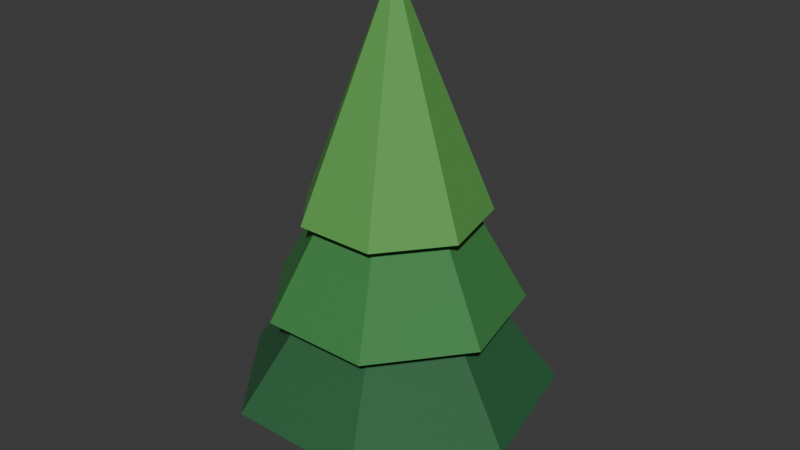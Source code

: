 # Source: pine.blend  (saved by Blender 4.4.32; exported with 4.5.12 LTS)
import bpy
from mathutils import Matrix  # noqa: F401  (used for matrix-valued properties, if any)

bpy.ops.wm.read_factory_settings(use_empty=True)
scene = bpy.context.scene
scene.name = 'Scene'

# ---- collections
col_collection = bpy.data.collections.new('Collection'); scene.collection.children.link(col_collection)

# ---- materials (node trees are filled in below, after node groups)
mat_honey_timber = bpy.data.materials.new('Honey timber')
mat_honey_timber.diffuse_color = (0.214, 0.05088, 0.01082, 1.0)
mat_pine0 = bpy.data.materials.new('Pine0')
mat_pine0.diffuse_color = (0.02198, 0.126, 0.04323, 1.0)
mat_pine1 = bpy.data.materials.new('Pine1')
mat_pine1.diffuse_color = (0.04696, 0.233, 0.05925, 1.0)
mat_pine2 = bpy.data.materials.new('Pine2')
mat_pine2.diffuse_color = (0.1065, 0.3672, 0.07829, 1.0)

# ---- material node trees
mat_honey_timber.use_nodes = True; mat_honey_timber.node_tree.nodes.clear()
_N = mat_honey_timber.node_tree.nodes; _L = mat_honey_timber.node_tree.links
n0 = _N.new('ShaderNodeBsdfPrincipled'); n0.name = 'Principled BSDF'; n0.location = (10, 300)
n0.inputs[0].default_value = (0.214, 0.05088, 0.01082, 1.0)
n0.inputs[2].default_value = 0.76
n1 = _N.new('ShaderNodeOutputMaterial'); n1.name = 'Material Output'; n1.location = (300, 300)
_L.new(n0.outputs[0], n1.inputs[0])
n1.is_active_output = True
mat_pine0.use_nodes = True; mat_pine0.node_tree.nodes.clear()
_N = mat_pine0.node_tree.nodes; _L = mat_pine0.node_tree.links
n0 = _N.new('ShaderNodeBsdfPrincipled'); n0.name = 'Principled BSDF'; n0.location = (10, 300)
n0.inputs[0].default_value = (0.02198, 0.126, 0.04323, 1.0)
n0.inputs[2].default_value = 0.76
n1 = _N.new('ShaderNodeOutputMaterial'); n1.name = 'Material Output'; n1.location = (300, 300)
_L.new(n0.outputs[0], n1.inputs[0])
n1.is_active_output = True
mat_pine1.use_nodes = True; mat_pine1.node_tree.nodes.clear()
_N = mat_pine1.node_tree.nodes; _L = mat_pine1.node_tree.links
n0 = _N.new('ShaderNodeBsdfPrincipled'); n0.name = 'Principled BSDF'; n0.location = (10, 300)
n0.inputs[0].default_value = (0.04696, 0.233, 0.05925, 1.0)
n0.inputs[2].default_value = 0.76
n1 = _N.new('ShaderNodeOutputMaterial'); n1.name = 'Material Output'; n1.location = (300, 300)
_L.new(n0.outputs[0], n1.inputs[0])
n1.is_active_output = True
mat_pine2.use_nodes = True; mat_pine2.node_tree.nodes.clear()
_N = mat_pine2.node_tree.nodes; _L = mat_pine2.node_tree.links
n0 = _N.new('ShaderNodeBsdfPrincipled'); n0.name = 'Principled BSDF'; n0.location = (10, 300)
n0.inputs[0].default_value = (0.1065, 0.3672, 0.07829, 1.0)
n0.inputs[2].default_value = 0.76
n1 = _N.new('ShaderNodeOutputMaterial'); n1.name = 'Material Output'; n1.location = (300, 300)
_L.new(n0.outputs[0], n1.inputs[0])
n1.is_active_output = True

# ---- world
world_world = bpy.data.worlds.new('World'); scene.world = world_world
world_world.use_nodes = True; world_world.node_tree.nodes.clear()
_N = world_world.node_tree.nodes; _L = world_world.node_tree.links
n0 = _N.new('ShaderNodeOutputWorld'); n0.name = 'World Output'; n0.location = (300, 300)
n1 = _N.new('ShaderNodeBackground'); n1.name = 'Background'; n1.location = (10, 300)
n1.inputs[0].default_value = (0.05088, 0.05088, 0.05088, 1.0)
_L.new(n1.outputs[0], n0.inputs[0])
n0.is_active_output = True
world_world.color = (0.05088, 0.05088, 0.05088)
world_world.sun_shadow_jitter_overblur = 0.0

# ---- meshes
me_cone_020 = bpy.data.meshes.new('Cone.020')
me_cone_020.from_pydata([(0.0, 0.17, -0.55), (0.0, 0.17, 0.55), (0.1202, 0.1202, -0.55), (0.1202, 0.1202, 0.55), (0.17, 0.0, -0.55), (0.17, 0.0, 0.55), (0.1202, -0.1202, -0.55), (0.1202, -0.1202, 0.55), (0.0, -0.17, -0.55), (0.0, -0.17, 0.55), (-0.1202, -0.1202, -0.55), (-0.1202, -0.1202, 0.55), (-0.17, 0.0, -0.55), (-0.17, 0.0, 0.55), (-0.1202, 0.1202, -0.55), (-0.1202, 0.1202, 0.55)], [], [(0, 1, 3, 2), (2, 3, 5, 4), (4, 5, 7, 6), (6, 7, 9, 8), (8, 9, 11, 10), (10, 11, 13, 12), (3, 1, 15, 13, 11, 9, 7, 5), (12, 13, 15, 14), (14, 15, 1, 0), (0, 2, 4, 6, 8, 10, 12, 14)])
_uv = me_cone_020.uv_layers.new(name='UVMap')
_uv.uv.foreach_set('vector', [1.0, 0.5, 1.0, 1.0, 0.875, 1.0, 0.875, 0.5, 0.875, 0.5, 0.875, 1.0, 0.75, 1.0, 0.75, 0.5, 0.75, 0.5, 0.75, 1.0, 0.625, 1.0, 0.625, 0.5, 0.625, 0.5, 0.625, 1.0, 0.5, 1.0, 0.5, 0.5, 0.5, 0.5, 0.5, 1.0, 0.375, 1.0, 0.375, 0.5, 0.375, 0.5, 0.375, 1.0, 0.25, 1.0, 0.25, 0.5, 0.4197, 0.4197, 0.25, 0.49, 0.08029, 0.4197, 0.01, 0.25, 0.08029, 0.08029, 0.25, 0.01, 0.4197, 0.08029, 0.49, 0.25, 0.25, 0.5, 0.25, 1.0, 0.125, 1.0, 0.125, 0.5, 0.125, 0.5, 0.125, 1.0, 0.0, 1.0, 0.0, 0.5, 0.75, 0.49, 0.9197, 0.4197, 0.99, 0.25, 0.9197, 0.08029, 0.75, 0.01, 0.5803, 0.08029, 0.51, 0.25, 0.5803, 0.4197])
me_cone_020.materials.append(mat_honey_timber)
me_cone_020.update()
me_cone_021 = bpy.data.meshes.new('Cone.021')
me_cone_021.from_pydata([(0.0, 1.04, -0.7), (0.0, 0.04, 0.7), (0.8131, 0.6484, -0.7), (0.03127, 0.02494, 0.7), (1.014, -0.2314, -0.7), (0.039, -0.008901, 0.7), (0.4512, -0.937, -0.7), (0.01736, -0.03604, 0.7), (-0.4512, -0.937, -0.7), (-0.01736, -0.03604, 0.7), (-1.014, -0.2314, -0.7), (-0.039, -0.008901, 0.7), (-0.8131, 0.6484, -0.7), (-0.03127, 0.02494, 0.7)], [], [(0, 1, 3, 2), (2, 3, 5, 4), (4, 5, 7, 6), (6, 7, 9, 8), (8, 9, 11, 10), (3, 1, 13, 11, 9, 7, 5), (10, 11, 13, 12), (12, 13, 1, 0), (0, 2, 4, 6, 8, 10, 12)])
_uv = me_cone_021.uv_layers.new(name='UVMap')
_uv.uv.foreach_set('vector', [1.0, 0.5, 1.0, 1.0, 0.8571, 1.0, 0.8571, 0.5, 0.8571, 0.5, 0.8571, 1.0, 0.7143, 1.0, 0.7143, 0.5, 0.7143, 0.5, 0.7143, 1.0, 0.5714, 1.0, 0.5714, 0.5, 0.5714, 0.5, 0.5714, 1.0, 0.4286, 1.0, 0.4286, 0.5, 0.4286, 0.5, 0.4286, 1.0, 0.2857, 1.0, 0.2857, 0.5, 0.4376, 0.3996, 0.25, 0.49, 0.06236, 0.3996, 0.01602, 0.1966, 0.1459, 0.03377, 0.3541, 0.03377, 0.484, 0.1966, 0.2857, 0.5, 0.2857, 1.0, 0.1429, 1.0, 0.1429, 0.5, 0.1429, 0.5, 0.1429, 1.0, 2.98e-08, 1.0, 2.98e-08, 0.5, 0.75, 0.49, 0.9376, 0.3996, 0.984, 0.1966, 0.8541, 0.03377, 0.6459, 0.03377, 0.516, 0.1966, 0.5624, 0.3996])
me_cone_021.materials.append(mat_pine0)
me_cone_021.update()
me_cone_022 = bpy.data.meshes.new('Cone.022')
me_cone_022.from_pydata([(0.0, 0.82, -0.7), (0.0, 0.04, 0.7), (0.6411, 0.5113, -0.7), (0.03127, 0.02494, 0.7), (0.7994, -0.1825, -0.7), (0.039, -0.008901, 0.7), (0.3558, -0.7388, -0.7), (0.01736, -0.03604, 0.7), (-0.3558, -0.7388, -0.7), (-0.01736, -0.03604, 0.7), (-0.7994, -0.1825, -0.7), (-0.039, -0.008901, 0.7), (-0.6411, 0.5113, -0.7), (-0.03127, 0.02494, 0.7)], [], [(0, 1, 3, 2), (2, 3, 5, 4), (4, 5, 7, 6), (6, 7, 9, 8), (8, 9, 11, 10), (3, 1, 13, 11, 9, 7, 5), (10, 11, 13, 12), (12, 13, 1, 0), (0, 2, 4, 6, 8, 10, 12)])
_uv = me_cone_022.uv_layers.new(name='UVMap')
_uv.uv.foreach_set('vector', [1.0, 0.5, 1.0, 1.0, 0.8571, 1.0, 0.8571, 0.5, 0.8571, 0.5, 0.8571, 1.0, 0.7143, 1.0, 0.7143, 0.5, 0.7143, 0.5, 0.7143, 1.0, 0.5714, 1.0, 0.5714, 0.5, 0.5714, 0.5, 0.5714, 1.0, 0.4286, 1.0, 0.4286, 0.5, 0.4286, 0.5, 0.4286, 1.0, 0.2857, 1.0, 0.2857, 0.5, 0.4376, 0.3996, 0.25, 0.49, 0.06236, 0.3996, 0.01602, 0.1966, 0.1459, 0.03377, 0.3541, 0.03377, 0.484, 0.1966, 0.2857, 0.5, 0.2857, 1.0, 0.1429, 1.0, 0.1429, 0.5, 0.1429, 0.5, 0.1429, 1.0, 2.98e-08, 1.0, 2.98e-08, 0.5, 0.75, 0.49, 0.9376, 0.3996, 0.984, 0.1966, 0.8541, 0.03377, 0.6459, 0.03377, 0.516, 0.1966, 0.5624, 0.3996])
me_cone_022.materials.append(mat_pine1)
me_cone_022.update()
me_cone_023 = bpy.data.meshes.new('Cone.023')
me_cone_023.from_pydata([(0.0, 0.6, -0.7), (0.0, 0.04, 0.7), (0.4691, 0.3741, -0.7), (0.03127, 0.02494, 0.7), (0.585, -0.1335, -0.7), (0.039, -0.008901, 0.7), (0.2603, -0.5406, -0.7), (0.01736, -0.03604, 0.7), (-0.2603, -0.5406, -0.7), (-0.01736, -0.03604, 0.7), (-0.585, -0.1335, -0.7), (-0.039, -0.008901, 0.7), (-0.4691, 0.3741, -0.7), (-0.03127, 0.02494, 0.7)], [], [(0, 1, 3, 2), (2, 3, 5, 4), (4, 5, 7, 6), (6, 7, 9, 8), (8, 9, 11, 10), (3, 1, 13, 11, 9, 7, 5), (10, 11, 13, 12), (12, 13, 1, 0), (0, 2, 4, 6, 8, 10, 12)])
_uv = me_cone_023.uv_layers.new(name='UVMap')
_uv.uv.foreach_set('vector', [1.0, 0.5, 1.0, 1.0, 0.8571, 1.0, 0.8571, 0.5, 0.8571, 0.5, 0.8571, 1.0, 0.7143, 1.0, 0.7143, 0.5, 0.7143, 0.5, 0.7143, 1.0, 0.5714, 1.0, 0.5714, 0.5, 0.5714, 0.5, 0.5714, 1.0, 0.4286, 1.0, 0.4286, 0.5, 0.4286, 0.5, 0.4286, 1.0, 0.2857, 1.0, 0.2857, 0.5, 0.4376, 0.3996, 0.25, 0.49, 0.06236, 0.3996, 0.01602, 0.1966, 0.1459, 0.03377, 0.3541, 0.03377, 0.484, 0.1966, 0.2857, 0.5, 0.2857, 1.0, 0.1429, 1.0, 0.1429, 0.5, 0.1429, 0.5, 0.1429, 1.0, 2.98e-08, 1.0, 2.98e-08, 0.5, 0.75, 0.49, 0.9376, 0.3996, 0.984, 0.1966, 0.8541, 0.03377, 0.6459, 0.03377, 0.516, 0.1966, 0.5624, 0.3996])
me_cone_023.materials.append(mat_pine2)
me_cone_023.update()

# ---- objects
ob_pine = bpy.data.objects.new('Pine', None)
ob_trunk = bpy.data.objects.new('trunk', me_cone_020)
ob_crown = bpy.data.objects.new('crown', me_cone_021)
ob_crown_001 = bpy.data.objects.new('crown.001', me_cone_022)
ob_crown_002 = bpy.data.objects.new('crown.002', me_cone_023)

# ---- transforms, parenting, visibility, modifiers, constraints
ob_pine.location = (0.0, 0.0, 0.0)
ob_trunk.parent = ob_pine
ob_trunk.location = (0.0, 0.0, 0.58)
ob_crown.parent = ob_pine
ob_crown.location = (0.0, 0.0, 1.2)
ob_crown_001.parent = ob_pine
ob_crown_001.location = (0.0, 0.0, 1.8)
ob_crown_002.parent = ob_pine
ob_crown_002.location = (0.0, 0.0, 2.4)

# ---- collection membership
col_collection.objects.link(ob_pine)
col_collection.objects.link(ob_trunk)
col_collection.objects.link(ob_crown)
col_collection.objects.link(ob_crown_001)
col_collection.objects.link(ob_crown_002)

# ---- scene / render settings (as saved in the file)
scene.frame_start = 1; scene.frame_end = 250; scene.frame_set(1)
scene.render.engine = 'BLENDER_EEVEE_NEXT'
bpy.context.view_layer.update()

# ---- added for rendering (the .blend has no active camera and no usable light): camera, sun
cam_auto = bpy.data.cameras.new('AutoCamera')
cam_auto.lens = 50.0
cam_auto.sensor_width = 36.0
cam_auto.clip_end = 1000.0
ob_auto_camera = bpy.data.objects.new('AutoCamera', cam_auto)
scene.collection.objects.link(ob_auto_camera)
ob_auto_camera.location = (3.86448, -4.58588, 4.65658)
ob_auto_camera.rotation_euler = (1.09748, -7.21219e-08, 0.694738)
scene.camera = ob_auto_camera
light_auto_sun = bpy.data.lights.new('AutoSun', 'SUN')
light_auto_sun.energy = 3.0
light_auto_sun.angle = 0.0523599
ob_auto_sun = bpy.data.objects.new('AutoSun', light_auto_sun)
scene.collection.objects.link(ob_auto_sun)
ob_auto_sun.rotation_euler = (0.872665, 0.174533, 0.523599)
bpy.context.view_layer.update()
